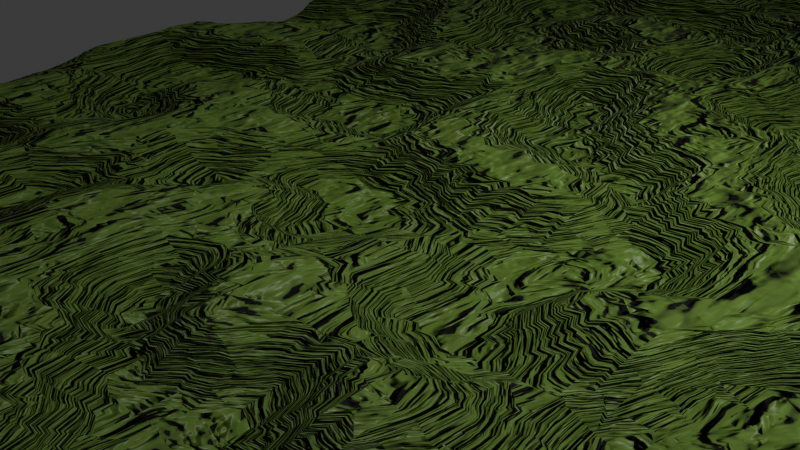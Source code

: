 # Source: final.blend  (saved by Blender 4.2.66; exported with 4.5.12 LTS)
import bpy
from mathutils import Matrix  # noqa: F401  (used for matrix-valued properties, if any)

bpy.ops.wm.read_factory_settings(use_empty=True)
scene = bpy.context.scene
scene.name = 'Scene'

# ---- collections
col_collection = bpy.data.collections.new('Collection'); scene.collection.children.link(col_collection)
col_collection_001 = bpy.data.collections.new('Collection.001'); col_collection.children.link(col_collection_001)
col_collection_2 = bpy.data.collections.new('Collection 2'); col_collection.children.link(col_collection_2)

# ---- materials (node trees are filled in below, after node groups)
mat_ground_001 = bpy.data.materials.new('Ground.001')
mat_ground_001.alpha_threshold = 0.0
mat_ground_001.use_transparent_shadow = False
mat_ground_001.roughness = 0.5
mat_ground_001.line_color = (0.0, 0.0, 0.0, 1.0)

# ---- node groups
ng_geometry_nodes_001 = bpy.data.node_groups.new('Geometry Nodes.001', 'GeometryNodeTree')
_s = ng_geometry_nodes_001.interface.new_socket(name='Geometry', in_out='OUTPUT', socket_type='NodeSocketGeometry')
_s = ng_geometry_nodes_001.interface.new_socket(name='Geometry', in_out='INPUT', socket_type='NodeSocketGeometry')
ng_geometry_nodes_001.is_modifier = True
_N = ng_geometry_nodes_001.nodes; _L = ng_geometry_nodes_001.links
n0 = _N.new('NodeGroupOutput'); n0.name = 'Group Output'; n0.location = (514, -80)
n1 = _N.new('GeometryNodeSetShadeSmooth'); n1.name = 'Set Shade Smooth'; n1.location = (-136, 33)
n2 = _N.new('GeometryNodeSetPosition'); n2.name = 'Set Position'; n2.location = (-539, -21)
n2.inputs[3].default_value = (0.0, -0.1, 0.0)
n3 = _N.new('GeometryNodeInputPosition'); n3.name = 'Position'; n3.location = (-1224, -211)
n4 = _N.new('ShaderNodeCombineXYZ'); n4.name = 'Combine XYZ'; n4.location = (-1178, -350)
n5 = _N.new('ShaderNodeRGBCurve'); n5.name = 'RGB Curves'; n5.location = (-1687, -181)
_c = n5.mapping.curves[3]
while len(_c.points) > 2: _c.points.remove(_c.points[-1])
_c.points[0].location = (0.0, 0.0); _c.points[0].handle_type = 'AUTO'
_c.points[1].location = (0.42727, 0.21875); _c.points[1].handle_type = 'AUTO'
_p = _c.points.new(1.0, 1.0); _p.handle_type = 'AUTO'
n5.mapping.update()
n6 = _N.new('ShaderNodeTexNoise'); n6.name = 'Noise Texture'; n6.location = (-2094, -178)
n6.inputs[2].default_value = 4.8
n6.inputs[3].default_value = 9.1
n6.inputs[4].default_value = 0.5417
n7 = _N.new('ShaderNodeRGBCurve'); n7.name = 'RGB Curves.001'; n7.location = (-1637, -561)
_c = n7.mapping.curves[3]
while len(_c.points) > 2: _c.points.remove(_c.points[-1])
_c.points[0].location = (0.0, 0.0); _c.points[0].handle_type = 'AUTO'
_c.points[1].location = (0.16364, 0.41875); _c.points[1].handle_type = 'AUTO'
_p = _c.points.new(0.36818, 0.7); _p.handle_type = 'AUTO'
_p = _c.points.new(0.66818, 0.3875); _p.handle_type = 'AUTO'
_p = _c.points.new(1.0, 1.0); _p.handle_type = 'AUTO'
n7.mapping.update()
n8 = _N.new('ShaderNodeTexNoise'); n8.name = 'Noise Texture.001'; n8.location = (-2087, -525)
n8.inputs[2].default_value = 0.6
n8.inputs[3].default_value = 9.9
n8.inputs[4].default_value = 0.1917
n9 = _N.new('ShaderNodeVectorMath'); n9.name = 'Vector Math'; n9.location = (-833, -215)
n10 = _N.new('GeometryNodeSetMaterial'); n10.name = 'Set Material'; n10.location = (149, 37)
n10.inputs[2].default_value = mat_ground_001
n11 = _N.new('GeometryNodeJoinGeometry'); n11.name = 'Join Geometry.001'; n11.location = (361, 58)
n12 = _N.new('GeometryNodeMeshGrid'); n12.name = 'Grid'; n12.location = (-961, 83)
n12.inputs[2].default_value = 66
n12.inputs[3].default_value = 76
n13 = _N.new('ShaderNodeValue'); n13.name = 'Value'; n13.location = (-1273, -8)
n13.outputs[0].default_value = 20.0
n14 = _N.new('ShaderNodeValue'); n14.name = 'Value.001'; n14.location = (-1280, 141)
n14.outputs[0].default_value = 10.7
n15 = _N.new('GeometryNodeJoinGeometry'); n15.name = 'Join Geometry.002'; n15.location = (-328, -24)
n16 = _N.new('GeometryNodeSetPosition'); n16.name = 'Set Position.001'; n16.location = (338, -664)
n16.inputs[3].default_value = (0.0, -0.1, 0.0)
n17 = _N.new('GeometryNodeInputPosition'); n17.name = 'Position.001'; n17.location = (-348, -854)
n18 = _N.new('ShaderNodeCombineXYZ'); n18.name = 'Combine XYZ.001'; n18.location = (-302, -992)
n19 = _N.new('ShaderNodeRGBCurve'); n19.name = 'RGB Curves.002'; n19.location = (-811, -823)
_c = n19.mapping.curves[3]
while len(_c.points) > 2: _c.points.remove(_c.points[-1])
_c.points[0].location = (0.0, 0.0); _c.points[0].handle_type = 'AUTO'
_c.points[1].location = (0.42727, 0.21875); _c.points[1].handle_type = 'AUTO'
_p = _c.points.new(1.0, 1.0); _p.handle_type = 'AUTO'
n19.mapping.update()
n20 = _N.new('ShaderNodeTexNoise'); n20.name = 'Noise Texture.002'; n20.location = (-1217, -821)
n20.inputs[2].default_value = 2.8
n20.inputs[3].default_value = 9.1
n20.inputs[4].default_value = 0.5417
n21 = _N.new('ShaderNodeRGBCurve'); n21.name = 'RGB Curves.003'; n21.location = (-761, -1204)
_c = n21.mapping.curves[3]
while len(_c.points) > 2: _c.points.remove(_c.points[-1])
_c.points[0].location = (0.0, 0.0); _c.points[0].handle_type = 'AUTO'
_c.points[1].location = (0.16364, 0.41875); _c.points[1].handle_type = 'AUTO'
_p = _c.points.new(0.36818, 0.7); _p.handle_type = 'AUTO'
_p = _c.points.new(0.66818, 0.3875); _p.handle_type = 'AUTO'
_p = _c.points.new(1.0, 1.0); _p.handle_type = 'AUTO'
n21.mapping.update()
n22 = _N.new('ShaderNodeTexNoise'); n22.name = 'Noise Texture.003'; n22.location = (-1210, -1168)
n22.inputs[2].default_value = 0.6
n22.inputs[3].default_value = 9.9
n22.inputs[4].default_value = 0.1917
n23 = _N.new('ShaderNodeVectorMath'); n23.name = 'Vector Math.001'; n23.location = (43, -858)
n24 = _N.new('GeometryNodeMeshGrid'); n24.name = 'Grid.001'; n24.location = (-85, -560)
n24.inputs[2].default_value = 46
n24.inputs[3].default_value = 76
n25 = _N.new('ShaderNodeValue'); n25.name = 'Value.002'; n25.location = (-396, -650)
n25.outputs[0].default_value = 20.0
n26 = _N.new('ShaderNodeValue'); n26.name = 'Value.003'; n26.location = (-403, -501)
n26.outputs[0].default_value = 10.7
n27 = _N.new('FunctionNodeInputRotation'); n27.name = 'Rotation'; n27.location = (451, -933)
n27.outputs[0].default_value = (0.0, 0.0, 0.0)
_L.new(n6.outputs[0], n5.inputs[1])
_L.new(n8.outputs[0], n7.inputs[1])
_L.new(n5.outputs[0], n4.inputs[1])
_L.new(n4.outputs[0], n9.inputs[1])
_L.new(n3.outputs[0], n9.inputs[0])
_L.new(n9.outputs[0], n2.inputs[2])
_L.new(n1.outputs[0], n10.inputs[0])
_L.new(n10.outputs[0], n11.inputs[0])
_L.new(n11.outputs[0], n0.inputs[0])
_L.new(n14.outputs[0], n12.inputs[0])
_L.new(n13.outputs[0], n12.inputs[1])
_L.new(n12.outputs[0], n2.inputs[0])
_L.new(n7.outputs[0], n4.inputs[2])
_L.new(n15.outputs[0], n1.inputs[0])
_L.new(n2.outputs[0], n15.inputs[0])
_L.new(n20.outputs[0], n19.inputs[1])
_L.new(n22.outputs[0], n21.inputs[1])
_L.new(n19.outputs[0], n18.inputs[1])
_L.new(n18.outputs[0], n23.inputs[1])
_L.new(n17.outputs[0], n23.inputs[0])
_L.new(n23.outputs[0], n16.inputs[2])
_L.new(n26.outputs[0], n24.inputs[0])
_L.new(n25.outputs[0], n24.inputs[1])
_L.new(n24.outputs[0], n16.inputs[0])
_L.new(n21.outputs[0], n18.inputs[2])
_L.new(n16.outputs[0], n15.inputs[0])
n0.is_active_output = True

# ---- material node trees
mat_ground_001.use_nodes = True; mat_ground_001.node_tree.nodes.clear()
_N = mat_ground_001.node_tree.nodes; _L = mat_ground_001.node_tree.links
n0 = _N.new('ShaderNodeOutputMaterial'); n0.name = 'Material Output'; n0.location = (1600, 180)
n1 = _N.new('ShaderNodeBsdfPrincipled'); n1.name = 'Principled BSDF'; n1.location = (539, 321)
n1.inputs[0].default_value = (0.1149, 0.2179, 0.0328, 1.0)
n1.inputs[3].default_value = 1.45
n2 = _N.new('ShaderNodeCombineColor'); n2.name = 'Combine Color'; n2.location = (-237, 274)
n3 = _N.new('ShaderNodeBump'); n3.name = 'Bump'; n3.location = (-464, 256)
n3.inputs[1].default_value = 1.0
n3.inputs[2].default_value = 1.0
n4 = _N.new('ShaderNodeBump'); n4.name = 'Bump.001'; n4.location = (-466, 438)
n4.inputs[1].default_value = 1.0
n4.inputs[2].default_value = 1.0
n5 = _N.new('ShaderNodeBump'); n5.name = 'Bump.002'; n5.location = (-466, 65)
n5.inputs[1].default_value = 1.0
n5.inputs[2].default_value = 1.0
n6 = _N.new('ShaderNodeTexNoise'); n6.name = 'Noise Texture'; n6.location = (-790, 685)
n6.inputs[2].default_value = 12.5
n7 = _N.new('ShaderNodeTexNoise'); n7.name = 'Noise Texture.001'; n7.location = (-794, 369)
n7.inputs[2].default_value = 10.0
n8 = _N.new('ShaderNodeTexNoise'); n8.name = 'Noise Texture.002'; n8.location = (-790, 49)
n8.inputs[2].default_value = 8.4
n9 = _N.new('ShaderNodeMapping'); n9.name = 'Mapping'; n9.location = (-1279, 853)
n9.inputs[3].default_value = (-1.1, -1.1, -1.1)
n10 = _N.new('ShaderNodeMapping'); n10.name = 'Mapping.001'; n10.location = (-1325, 407)
n10.inputs[1].default_value = (4.1, 0.0, 0.0)
n10.inputs[3].default_value = (-4.1, -4.1, -4.1)
n11 = _N.new('ShaderNodeMapping'); n11.name = 'Mapping.002'; n11.location = (-1328, -90)
n11.inputs[3].default_value = (-3.0, -3.0, -3.0)
n12 = _N.new('ShaderNodeTexCoord'); n12.name = 'Texture Coordinate'; n12.location = (-1701, 895)
n13 = _N.new('ShaderNodeTexCoord'); n13.name = 'Texture Coordinate.001'; n13.location = (-1701, 508)
n14 = _N.new('ShaderNodeTexCoord'); n14.name = 'Texture Coordinate.002'; n14.location = (-1729, -77)
_L.new(n2.outputs[0], n1.inputs[5])
_L.new(n4.outputs[0], n2.inputs[0])
_L.new(n3.outputs[0], n2.inputs[1])
_L.new(n5.outputs[0], n2.inputs[2])
_L.new(n6.outputs[1], n4.inputs[3])
_L.new(n7.outputs[1], n3.inputs[3])
_L.new(n8.outputs[1], n5.inputs[3])
_L.new(n9.outputs[0], n6.inputs[0])
_L.new(n10.outputs[0], n7.inputs[0])
_L.new(n11.outputs[0], n8.inputs[0])
_L.new(n12.outputs[0], n9.inputs[0])
_L.new(n13.outputs[0], n10.inputs[0])
_L.new(n14.outputs[0], n11.inputs[0])
_L.new(n1.outputs[0], n0.inputs[0])
n0.is_active_output = True

# ---- world
world_world = bpy.data.worlds.new('World'); scene.world = world_world
world_world.use_nodes = True; world_world.node_tree.nodes.clear()
_N = world_world.node_tree.nodes; _L = world_world.node_tree.links
n0 = _N.new('ShaderNodeOutputWorld'); n0.name = 'World Output'; n0.location = (300, 300)
n1 = _N.new('ShaderNodeBackground'); n1.name = 'Background'; n1.location = (10, 300)
n1.inputs[0].default_value = (0.05088, 0.05088, 0.05088, 1.0)
_L.new(n1.outputs[0], n0.inputs[0])
n0.is_active_output = True
world_world.color = (0.05088, 0.05088, 0.05088)
world_world.sun_shadow_jitter_overblur = 0.0

# ---- cameras
cam_camera = bpy.data.cameras.new('Camera')
cam_camera.clip_end = 100.0
cam_camera.ortho_scale = 7.314

# ---- lights
light_light = bpy.data.lights.new('Light', 'POINT')
light_light.energy = 1000.0
light_light.shadow_soft_size = 0.1

# ---- meshes
me_plane_001 = bpy.data.meshes.new('Plane.001')
me_plane_001.from_pydata([(-1.0, -1.0, 0.0), (1.0, -1.0, 0.0), (-1.0, 1.0, 0.0), (1.0, 1.0, 0.0)], [], [(0, 1, 3, 2)])
_uv = me_plane_001.uv_layers.new(name='UVMap')
_uv.uv.foreach_set('vector', [0.0, 0.0, 1.0, 0.0, 1.0, 1.0, 0.0, 1.0])
me_plane_001.materials.append(mat_ground_001)
me_plane_001.update()

# ---- objects
ob_light = bpy.data.objects.new('Light', light_light)
ob_camera = bpy.data.objects.new('Camera', cam_camera)
ob_plane = bpy.data.objects.new('Plane', me_plane_001)

# ---- transforms, parenting, visibility, modifiers, constraints
ob_light.location = (4.076, 1.005, 5.904)
ob_light.rotation_euler = (0.6503, 0.05522, 1.866)
ob_light.lock_rotations_4d = False
ob_light.empty_display_type = 'ARROWS'
ob_light.color = (0.0, 0.0, 0.0, 0.0)
ob_light.lineart.crease_threshold = 0.0
ob_camera.location = (7.359, -6.926, 4.958)
ob_camera.rotation_euler = (1.109, 0.0, 0.8149)
ob_camera.lock_rotations_4d = False
ob_camera.empty_display_type = 'ARROWS'
ob_camera.color = (0.0, 0.0, 0.0, 0.0)
ob_camera.display_type = 'WIRE'
ob_camera.lineart.crease_threshold = 0.0
ob_plane.location = (0.0, 0.0, 0.0)
_m = ob_plane.modifiers.new('GeometryNodes', 'NODES')
_m.node_group = ng_geometry_nodes_001

# ---- collection membership
col_collection.objects.link(ob_light)
col_collection.objects.link(ob_camera)
col_collection.objects.link(ob_plane)

# ---- scene / render settings (as saved in the file)
scene.camera = ob_camera
scene.frame_start = 1; scene.frame_end = 250; scene.frame_set(1)
scene.render.engine = 'BLENDER_EEVEE_NEXT'
bpy.context.view_layer.update()

